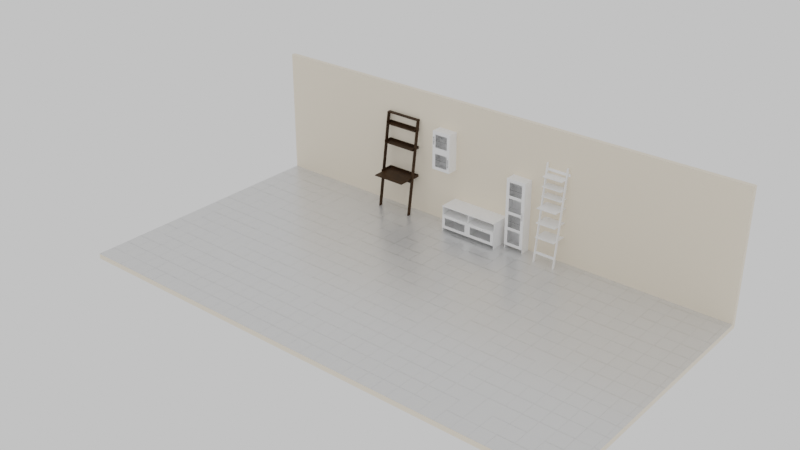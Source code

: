 # Source: living_room_furniture.blend  (saved by Blender 2.93.20; exported with 4.5.12 LTS)
import bpy
from mathutils import Matrix  # noqa: F401  (used for matrix-valued properties, if any)

bpy.ops.wm.read_factory_settings(use_empty=True)
scene = bpy.context.scene
scene.name = 'Scene'

# ---- collections
col_collection = bpy.data.collections.new('Collection'); scene.collection.children.link(col_collection)

# ---- materials (node trees are filled in below, after node groups)
mat_muebles = bpy.data.materials.new('muebles')
mat_muebles.alpha_threshold = 0.0
mat_muebles.roughness = 0.5
mat_muebles.line_color = (0.0, 0.0, 0.0, 1.0)
mat_wood = bpy.data.materials.new('wood')
mat_vidrio = bpy.data.materials.new('vidrio')
mat_pared = bpy.data.materials.new('pared')
mat_pared.alpha_threshold = 0.0
mat_pared.line_color = (0.0, 0.0, 0.0, 1.0)
mat_suelo = bpy.data.materials.new('suelo')

# ---- material node trees
mat_muebles.use_nodes = True; mat_muebles.node_tree.nodes.clear()
_N = mat_muebles.node_tree.nodes; _L = mat_muebles.node_tree.links
n0 = _N.new('ShaderNodeOutputMaterial'); n0.name = 'Material Output'; n0.location = (300, 300)
n1 = _N.new('ShaderNodeBsdfDiffuse'); n1.name = 'Diffuse BSDF'; n1.location = (10, 300)
n1.inputs[0].default_value = (1.0, 1.0, 1.0, 1.0)
_L.new(n1.outputs[0], n0.inputs[0])
n0.is_active_output = True
mat_wood.use_nodes = True; mat_wood.node_tree.nodes.clear()
_N = mat_wood.node_tree.nodes; _L = mat_wood.node_tree.links
n0 = _N.new('ShaderNodeOutputMaterial'); n0.name = 'Material Output'; n0.location = (300, 300)
n1 = _N.new('ShaderNodeBsdfPrincipled'); n1.name = 'Principled BSDF'; n1.location = (10, 300)
n1.distribution = 'GGX'
n1.subsurface_method = 'BURLEY'
n1.inputs[3].default_value = 1.45
n1.inputs[13].default_value = 0.2
n1.inputs[27].default_value = (0.0, 0.0, 0.0, 1.0)
n1.inputs[28].default_value = 1.0
n2 = _N.new('ShaderNodeValToRGB'); n2.name = 'ColorRamp'; n2.location = (-328, 296)
while len(n2.color_ramp.elements) > 1: n2.color_ramp.elements.remove(n2.color_ramp.elements[-1])
n2.color_ramp.elements[0].position = 0.2909; n2.color_ramp.elements[0].color = (0.02604, 0.01322, 0.004742, 1.0)
_e = n2.color_ramp.elements.new(1.0); _e.color = (0.06427, 0.02929, 0.008937, 1.0)
n3 = _N.new('ShaderNodeBump'); n3.name = 'Bump'; n3.location = (-238, -115)
n3.inputs[0].default_value = 0.01
n3.inputs[1].default_value = 0.1
n3.inputs[2].default_value = 1.0
n4 = _N.new('ShaderNodeMapping'); n4.name = 'Mapping'; n4.location = (-825, 132)
n4.inputs[3].default_value = (30.0, 5.0, 1.0)
n5 = _N.new('ShaderNodeTexCoord'); n5.name = 'Texture Coordinate'; n5.location = (-1019, 132)
n6 = _N.new('ShaderNodeTexNoise'); n6.name = 'Noise Texture'; n6.location = (-630, 131)
n6.inputs[2].default_value = 1.0
n6.inputs[8].default_value = 1.3
_L.new(n1.outputs[0], n0.inputs[0])
_L.new(n4.outputs[0], n6.inputs[0])
_L.new(n6.outputs[0], n2.inputs[0])
_L.new(n2.outputs[0], n1.inputs[0])
_L.new(n6.outputs[0], n3.inputs[3])
_L.new(n3.outputs[0], n1.inputs[5])
_L.new(n5.outputs[2], n4.inputs[0])
n0.is_active_output = True
mat_vidrio.use_nodes = True; mat_vidrio.node_tree.nodes.clear()
_N = mat_vidrio.node_tree.nodes; _L = mat_vidrio.node_tree.links
n0 = _N.new('ShaderNodeOutputMaterial'); n0.name = 'Material Output'; n0.location = (379, 300)
n1 = _N.new('ShaderNodeBsdfGlass'); n1.name = 'Glass BSDF'; n1.location = (78, 276)
n1.distribution = 'BECKMANN'
n1.inputs[1].default_value = 0.2
n1.inputs[2].default_value = 1.45
_L.new(n1.outputs[0], n0.inputs[0])
n0.is_active_output = True
mat_pared.use_nodes = True; mat_pared.node_tree.nodes.clear()
_N = mat_pared.node_tree.nodes; _L = mat_pared.node_tree.links
n0 = _N.new('ShaderNodeOutputMaterial'); n0.name = 'Material Output'; n0.location = (300, 300)
n1 = _N.new('ShaderNodeBsdfPrincipled'); n1.name = 'Principled BSDF'; n1.location = (10, 300)
n1.distribution = 'GGX'
n1.subsurface_method = 'BURLEY'
n1.inputs[0].default_value = (0.95, 0.85, 0.7, 1.0)
n1.inputs[2].default_value = 0.4
n1.inputs[3].default_value = 1.45
n1.inputs[27].default_value = (0.0, 0.0, 0.0, 1.0)
n1.inputs[28].default_value = 1.0
_L.new(n1.outputs[0], n0.inputs[0])
n0.is_active_output = True
mat_suelo.use_nodes = True; mat_suelo.node_tree.nodes.clear()
_N = mat_suelo.node_tree.nodes; _L = mat_suelo.node_tree.links
n0 = _N.new('ShaderNodeBsdfAnisotropic'); n0.name = 'Glossy BSDF'; n0.location = (-79, 318)
n0.distribution = 'GGX'
n0.inputs[1].default_value = 0.3
n1 = _N.new('ShaderNodeBsdfDiffuse'); n1.name = 'Diffuse BSDF'; n1.location = (-81, 108)
n2 = _N.new('ShaderNodeOutputMaterial'); n2.name = 'Material Output'; n2.location = (377, 282)
n3 = _N.new('ShaderNodeMixShader'); n3.name = 'Mix Shader'; n3.location = (157, 262)
n4 = _N.new('ShaderNodeBump'); n4.name = 'Bump'; n4.location = (-375, 171)
n4.inputs[0].default_value = 0.5
n4.inputs[1].default_value = 1.0
n4.inputs[2].default_value = 1.0
n5 = _N.new('ShaderNodeTexBrick'); n5.name = 'Brick Texture'; n5.location = (-725, 180)
n5.width = 260
n5.offset = 1.0
n5.inputs[4].default_value = 10.0
n5.inputs[5].default_value = 0.0
n5.inputs[8].default_value = 0.3
n5.inputs[9].default_value = 0.6
_L.new(n0.outputs[0], n3.inputs[1])
_L.new(n3.outputs[0], n2.inputs[0])
_L.new(n1.outputs[0], n3.inputs[2])
_L.new(n4.outputs[0], n1.inputs[2])
_L.new(n5.outputs[0], n4.inputs[3])
n2.is_active_output = True

# ---- world
world_world = bpy.data.worlds.new('World'); scene.world = world_world
world_world.use_nodes = True; world_world.node_tree.nodes.clear()
_N = world_world.node_tree.nodes; _L = world_world.node_tree.links
n0 = _N.new('ShaderNodeOutputWorld'); n0.name = 'World Output'; n0.location = (300, 300)
n1 = _N.new('ShaderNodeBackground'); n1.name = 'Background'; n1.location = (10, 300)
n1.inputs[0].default_value = (0.7357, 0.7357, 0.7357, 1.0)
_L.new(n1.outputs[0], n0.inputs[0])
n0.is_active_output = True
world_world.color = (0.05088, 0.05088, 0.05088)
world_world.use_sun_shadow = False
world_world.sun_shadow_jitter_overblur = 0.0
world_world.light_settings.ao_factor = 0.2

# ---- meshes
me_cube_001 = bpy.data.meshes.new('Cube.001')
me_cube_001.from_pydata([(0.2, 0.165, 0.515), (0.2, 0.165, 0.5), (0.2, -0.165, 0.515), (0.2, -0.165, 0.5), (-0.2, 0.165, 0.515), (-0.2, 0.165, 0.5), (-0.2, -0.165, 0.515), (-0.2, -0.165, 0.5), (0.2, 0.165, 0.805), (0.2, -0.165, 0.805), (0.2, -0.165, 0.79), (-0.2, 0.165, 0.805), (-0.2, 0.165, 0.79), (-0.2, -0.165, 0.805), (-0.2, -0.165, 0.79), (0.2, 0.165, 1.095), (0.2, -0.165, 1.095), (0.2, -0.165, 1.08), (-0.2, 0.165, 1.095), (-0.2, 0.165, 1.08), (-0.2, -0.165, 1.095), (-0.2, -0.165, 1.08), (0.2, 0.165, 1.285), (0.2, -0.035, 1.285), (0.2, -0.035, 1.27), (-0.2, 0.165, 1.285), (-0.2, 0.165, 1.27), (-0.2, -0.035, 1.285), (-0.2, -0.035, 1.27), (0.2, 0.165, 1.475), (0.2, -0.035, 1.475), (0.2, -0.035, 1.46), (-0.2, 0.165, 1.475), (-0.2, 0.165, 1.46), (-0.2, -0.035, 1.475), (-0.2, -0.035, 1.46), (0.2, 0.165, 1.665), (0.2, -0.035, 1.665), (0.2, -0.035, 1.65), (-0.2, 0.165, 1.665), (-0.2, 0.165, 1.65), (-0.2, -0.035, 1.665), (-0.2, -0.035, 1.65), (-0.198, -0.115, 0.0), (-0.218, -0.115, 0.0), (-0.198, -0.165, 0.0), (-0.218, -0.165, 0.0), (-0.198, 0.155, 1.875), (-0.218, 0.155, 1.875), (-0.198, 0.105, 1.875), (-0.218, 0.105, 1.875), (0.218, -0.115, 0.0), (0.198, -0.115, 0.0), (0.218, -0.165, 0.0), (0.198, -0.165, 0.0), (0.218, 0.155, 1.875), (0.198, 0.155, 1.875), (0.218, 0.105, 1.875), (0.198, 0.105, 1.875), (0.198, -0.1215, 0.16), (0.198, -0.1015, 0.16), (0.198, -0.1215, 0.21), (0.198, -0.1015, 0.21), (-0.198, -0.1215, 0.16), (-0.198, -0.1015, 0.16), (-0.198, -0.1215, 0.21), (-0.198, -0.1015, 0.21), (0.25, 0.145, 1.715), (0.25, 0.165, 1.715), (0.25, 0.145, 1.765), (0.25, 0.165, 1.765), (-0.25, 0.145, 1.715), (-0.25, 0.165, 1.715), (-0.25, 0.145, 1.765), (-0.25, 0.165, 1.765), (0.2, 0.165, 0.79), (0.2, 0.165, 1.08), (0.2, 0.165, 1.27), (0.2, 0.165, 1.46), (0.2, 0.165, 1.65)], [], [(0, 4, 6, 2), (3, 2, 6, 7), (7, 6, 4, 5), (5, 1, 3, 7), (1, 0, 2, 3), (5, 4, 0, 1), (8, 11, 13, 9), (10, 9, 13, 14), (14, 13, 11, 12), (15, 18, 20, 16), (17, 16, 20, 21), (21, 20, 18, 19), (22, 25, 27, 23), (24, 23, 27, 28), (28, 27, 25, 26), (29, 32, 34, 30), (31, 30, 34, 35), (35, 34, 32, 33), (36, 39, 41, 37), (38, 37, 41, 42), (42, 41, 39, 40), (43, 45, 46, 44), (47, 48, 50, 49), (46, 45, 49, 50), (44, 46, 50, 48), (43, 44, 48, 47), (45, 43, 47, 49), (51, 53, 54, 52), (55, 56, 58, 57), (54, 53, 57, 58), (52, 54, 58, 56), (51, 52, 56, 55), (53, 51, 55, 57), (59, 60, 62, 61), (63, 65, 66, 64), (60, 64, 66, 62), (59, 63, 64, 60), (61, 65, 63, 59), (62, 66, 65, 61), (67, 68, 70, 69), (71, 73, 74, 72), (68, 72, 74, 70), (67, 71, 72, 68), (69, 73, 71, 67), (70, 74, 73, 69), (10, 75, 8, 9), (12, 11, 8, 75), (12, 75, 10, 14), (76, 19, 18, 15), (17, 76, 15, 16), (19, 76, 17, 21), (77, 26, 25, 22), (24, 77, 22, 23), (26, 77, 24, 28), (31, 78, 29, 30), (33, 32, 29, 78), (33, 78, 31, 35), (38, 79, 36, 37), (40, 39, 36, 79), (40, 79, 38, 42)])
_uv = me_cube_001.uv_layers.new(name='UVMap')
_uv.uv.foreach_set('vector', [0.625, 0.5, 0.875, 0.5, 0.875, 0.75, 0.625, 0.75, 0.375, 0.75, 0.625, 0.75, 0.625, 1.0, 0.375, 1.0, 0.375, 0.0, 0.625, 0.0, 0.625, 0.25, 0.375, 0.25, 0.125, 0.5, 0.375, 0.5, 0.375, 0.75, 0.125, 0.75, 0.375, 0.5, 0.625, 0.5, 0.625, 0.75, 0.375, 0.75, 0.375, 0.25, 0.625, 0.25, 0.625, 0.5, 0.375, 0.5, 0.625, 0.5, 0.875, 0.5, 0.875, 0.75, 0.625, 0.75, 0.375, 0.75, 0.625, 0.75, 0.625, 1.0, 0.375, 1.0, 0.375, 0.0, 0.625, 0.0, 0.625, 0.25, 0.375, 0.25, 0.625, 0.5, 0.875, 0.5, 0.875, 0.75, 0.625, 0.75, 0.375, 0.75, 0.625, 0.75, 0.625, 1.0, 0.375, 1.0, 0.375, 0.0, 0.625, 0.0, 0.625, 0.25, 0.375, 0.25, 0.625, 0.5, 0.875, 0.5, 0.875, 0.75, 0.625, 0.75, 0.375, 0.75, 0.625, 0.75, 0.625, 1.0, 0.375, 1.0, 0.375, 0.0, 0.625, 0.0, 0.625, 0.25, 0.375, 0.25, 0.625, 0.5, 0.875, 0.5, 0.875, 0.75, 0.625, 0.75, 0.375, 0.75, 0.625, 0.75, 0.625, 1.0, 0.375, 1.0, 0.375, 0.0, 0.625, 0.0, 0.625, 0.25, 0.375, 0.25, 0.625, 0.5, 0.875, 0.5, 0.875, 0.75, 0.625, 0.75, 0.375, 0.75, 0.625, 0.75, 0.625, 1.0, 0.375, 1.0, 0.375, 0.0, 0.625, 0.0, 0.625, 0.25, 0.375, 0.25, 0.0, 0.0, 0.0, 0.0, 0.0, 0.0, 0.0, 0.0, 0.0, 0.0, 0.0, 0.0, 0.0, 0.0, 0.0, 0.0, 0.0, 0.0, 0.0, 0.0, 0.0, 0.0, 0.0, 0.0, 0.0, 0.0, 0.0, 0.0, 0.0, 0.0, 0.0, 0.0, 0.0, 0.0, 0.0, 0.0, 0.0, 0.0, 0.0, 0.0, 0.0, 0.0, 0.0, 0.0, 0.0, 0.0, 0.0, 0.0, 0.0, 0.0, 0.0, 0.0, 0.0, 0.0, 0.0, 0.0, 0.0, 0.0, 0.0, 0.0, 0.0, 0.0, 0.0, 0.0, 0.0, 0.0, 0.0, 0.0, 0.0, 0.0, 0.0, 0.0, 0.0, 0.0, 0.0, 0.0, 0.0, 0.0, 0.0, 0.0, 0.0, 0.0, 0.0, 0.0, 0.0, 0.0, 0.0, 0.0, 0.0, 0.0, 0.0, 0.0, 0.0, 0.0, 0.0, 0.0, 0.0, 0.0, 0.0, 0.0, 0.0, 0.0, 0.0, 0.0, 0.0, 0.0, 0.0, 0.0, 0.0, 0.0, 0.0, 0.0, 0.0, 0.0, 0.0, 0.0, 0.0, 0.0, 0.0, 0.0, 0.0, 0.0, 0.0, 0.0, 0.0, 0.0, 0.0, 0.0, 0.0, 0.0, 0.0, 0.0, 0.0, 0.0, 0.0, 0.0, 0.0, 0.0, 0.0, 0.0, 0.0, 0.0, 0.0, 0.0, 0.0, 0.0, 0.0, 0.0, 0.0, 0.0, 0.0, 0.0, 0.0, 0.0, 0.0, 0.0, 0.0, 0.0, 0.0, 0.0, 0.0, 0.0, 0.0, 0.0, 0.0, 0.0, 0.0, 0.0, 0.0, 0.0, 0.0, 0.0, 0.0, 0.0, 0.0, 0.0, 0.0, 0.0, 0.0, 0.0, 0.0, 0.0, 0.0, 0.0, 0.0, 0.0, 0.0, 0.0, 0.0, 0.0, 0.0, 0.0, 0.375, 0.75, 0.0, 0.0, 0.625, 0.5, 0.625, 0.75, 0.375, 0.25, 0.875, 0.5, 0.625, 0.5, 0.0, 0.0, 0.375, 0.25, 0.0, 0.0, 0.375, 0.75, 0.375, 1.0, 0.0, 0.0, 0.375, 0.25, 0.875, 0.5, 0.625, 0.5, 0.375, 0.75, 0.0, 0.0, 0.625, 0.5, 0.625, 0.75, 0.375, 0.25, 0.0, 0.0, 0.375, 0.75, 0.375, 1.0, 0.0, 0.0, 0.375, 0.25, 0.875, 0.5, 0.625, 0.5, 0.375, 0.75, 0.0, 0.0, 0.625, 0.5, 0.625, 0.75, 0.375, 0.25, 0.0, 0.0, 0.375, 0.75, 0.375, 1.0, 0.375, 0.75, 0.0, 0.0, 0.625, 0.5, 0.625, 0.75, 0.375, 0.25, 0.875, 0.5, 0.625, 0.5, 0.0, 0.0, 0.375, 0.25, 0.0, 0.0, 0.375, 0.75, 0.375, 1.0, 0.375, 0.75, 0.0, 0.0, 0.625, 0.5, 0.625, 0.75, 0.375, 0.25, 0.875, 0.5, 0.625, 0.5, 0.0, 0.0, 0.375, 0.25, 0.0, 0.0, 0.375, 0.75, 0.375, 1.0])
me_cube_001.materials.append(mat_muebles)
me_cube_001.use_remesh_preserve_volume = False
me_cube_001.use_remesh_preserve_attributes = False
me_cube_001.use_mirror_vertex_groups = False
me_cube_001.update()
me_cube_006 = bpy.data.meshes.new('Cube.006')
me_cube_006.from_pydata([(-0.34, -0.245, 0.72), (-0.34, -0.245, 0.735), (-0.34, 0.245, 0.72), (-0.34, 0.245, 0.735), (0.34, -0.245, 0.72), (0.34, -0.245, 0.735), (0.34, 0.245, 0.72), (0.34, 0.245, 0.735), (-0.34, 0.075, 1.315), (-0.34, 0.075, 1.33), (-0.34, 0.245, 1.315), (-0.34, 0.245, 1.33), (0.34, 0.075, 1.315), (0.34, 0.075, 1.33), (0.34, 0.245, 1.315), (0.34, 0.245, 1.33), (-0.34, 0.135, 1.69), (-0.34, 0.135, 1.705), (-0.34, 0.245, 1.69), (-0.34, 0.245, 1.705), (0.34, 0.135, 1.69), (0.34, 0.135, 1.705), (0.34, 0.245, 1.69), (0.34, 0.245, 1.705), (-0.35, 0.19, 1.905), (-0.35, 0.19, 1.93), (-0.35, 0.26, 1.905), (-0.35, 0.26, 1.93), (0.35, 0.19, 1.905), (0.35, 0.19, 1.93), (0.35, 0.26, 1.905), (0.35, 0.26, 1.93), (-0.34, 0.245, 0.72), (-0.34, 0.245, 0.775), (-0.34, 0.26, 0.72), (-0.34, 0.26, 0.775), (0.34, 0.245, 0.72), (0.34, 0.245, 0.775), (0.34, 0.26, 0.72), (0.34, 0.26, 0.775), (-0.34, -0.025, 0.72), (-0.34, -0.025, 0.775), (-0.355, -0.025, 0.72), (-0.355, -0.025, 0.775), (-0.34, 0.26, 0.72), (-0.34, 0.26, 0.775), (-0.355, 0.26, 0.72), (-0.355, 0.26, 0.775), (0.355, -0.025, 0.72), (0.355, -0.025, 0.775), (0.34, -0.025, 0.72), (0.34, -0.025, 0.775), (0.355, 0.26, 0.72), (0.355, 0.26, 0.775), (0.34, 0.26, 0.72), (0.34, 0.26, 0.775), (-0.34, 0.245, 1.315), (-0.34, 0.245, 1.37), (-0.34, 0.26, 1.315), (-0.34, 0.26, 1.37), (0.34, 0.245, 1.315), (0.34, 0.245, 1.37), (0.34, 0.26, 1.315), (0.34, 0.26, 1.37), (-0.34, 0.075, 1.315), (-0.34, 0.075, 1.37), (-0.355, 0.075, 1.315), (-0.355, 0.075, 1.37), (-0.34, 0.26, 1.315), (-0.34, 0.26, 1.37), (-0.355, 0.26, 1.315), (-0.355, 0.26, 1.37), (0.355, 0.075, 1.315), (0.355, 0.075, 1.37), (0.34, 0.075, 1.315), (0.34, 0.075, 1.37), (0.355, 0.26, 1.315), (0.355, 0.26, 1.37), (0.34, 0.26, 1.315), (0.34, 0.26, 1.37), (-0.34, 0.245, 1.69), (-0.34, 0.245, 1.745), (-0.34, 0.26, 1.69), (-0.34, 0.26, 1.745), (0.34, 0.245, 1.69), (0.34, 0.245, 1.745), (0.34, 0.26, 1.69), (0.34, 0.26, 1.745), (-0.34, 0.135, 1.69), (-0.34, 0.135, 1.745), (-0.355, 0.135, 1.69), (-0.355, 0.135, 1.745), (-0.34, 0.26, 1.69), (-0.34, 0.26, 1.745), (-0.355, 0.26, 1.69), (-0.355, 0.26, 1.745), (0.355, 0.135, 1.69), (0.355, 0.135, 1.745), (0.34, 0.135, 1.69), (0.34, 0.135, 1.745), (0.355, 0.26, 1.69), (0.355, 0.26, 1.745), (0.34, 0.26, 1.69), (0.34, 0.26, 1.745), (-0.35, -0.085, 0.0), (-0.35, 0.19, 1.93), (-0.375, -0.085, 0.0), (-0.375, 0.19, 1.93), (-0.35, -0.015, 0.0), (-0.35, 0.26, 1.93), (-0.375, -0.015, 0.0), (-0.375, 0.26, 1.93), (0.35, 0.26, 1.93), (0.35, -0.015, 0.0), (0.375, 0.26, 1.93), (0.375, -0.015, 0.0), (0.35, 0.19, 1.93), (0.35, -0.085, 0.0), (0.375, 0.19, 1.93), (0.375, -0.085, 0.0), (-0.34, 0.04504, 0.65), (-0.34, 0.04504, 0.72), (-0.34, 0.06004, 0.65), (-0.34, 0.06004, 0.72), (0.34, 0.04504, 0.65), (0.34, 0.04504, 0.72), (0.34, 0.06004, 0.65), (0.34, 0.06004, 0.72)], [], [(0, 1, 3, 2), (2, 3, 7, 6), (6, 7, 5, 4), (4, 5, 1, 0), (2, 6, 4, 0), (7, 3, 1, 5), (8, 9, 11, 10), (10, 11, 15, 14), (14, 15, 13, 12), (12, 13, 9, 8), (10, 14, 12, 8), (15, 11, 9, 13), (16, 17, 19, 18), (18, 19, 23, 22), (22, 23, 21, 20), (20, 21, 17, 16), (18, 22, 20, 16), (23, 19, 17, 21), (24, 25, 27, 26), (26, 27, 31, 30), (30, 31, 29, 28), (28, 29, 25, 24), (26, 30, 28, 24), (31, 27, 25, 29), (32, 33, 35, 34), (34, 35, 39, 38), (38, 39, 37, 36), (36, 37, 33, 32), (34, 38, 36, 32), (39, 35, 33, 37), (40, 41, 43, 42), (42, 43, 47, 46), (46, 47, 45, 44), (44, 45, 41, 40), (42, 46, 44, 40), (47, 43, 41, 45), (48, 49, 51, 50), (50, 51, 55, 54), (52, 53, 49, 48), (50, 54, 52, 48), (55, 51, 49, 53), (58, 59, 63, 62), (60, 61, 57, 56), (58, 62, 60, 56), (63, 59, 57, 61), (66, 67, 71, 70), (68, 69, 65, 64), (66, 70, 68, 64), (71, 67, 65, 69), (72, 73, 75, 74), (74, 75, 79, 78), (76, 77, 73, 72), (74, 78, 76, 72), (79, 75, 73, 77), (82, 83, 87, 86), (84, 85, 81, 80), (82, 86, 84, 80), (87, 83, 81, 85), (90, 91, 95, 94), (92, 93, 89, 88), (90, 94, 92, 88), (95, 91, 89, 93), (96, 97, 99, 98), (98, 99, 103, 102), (100, 101, 97, 96), (98, 102, 100, 96), (103, 99, 97, 101), (66, 64, 65, 67), (90, 88, 89, 91), (106, 107, 111, 110), (108, 109, 105, 104), (106, 110, 108, 104), (111, 107, 105, 109), (106, 104, 105, 107), (117, 116, 112, 113), (115, 114, 118, 119), (117, 113, 115, 119), (112, 116, 118, 114), (117, 119, 118, 116), (122, 123, 127, 126), (124, 125, 121, 120), (122, 126, 124, 120), (127, 123, 121, 125)])
_uv = me_cube_006.uv_layers.new(name='UVMap')
_uv.uv.foreach_set('vector', [0.81, 0.0, 0.8177, 0.0, 0.8177, 0.2501, 0.81, 0.2501, 0.2373, 0.6941, 0.2297, 0.6941, 0.2297, 0.3471, 0.2373, 0.3471, 0.8126, 0.3573, 0.8203, 0.3573, 0.8203, 0.6073, 0.8126, 0.6073, 0.8049, 0.7043, 0.7973, 0.7043, 0.7973, 0.3573, 0.8049, 0.3573, 0.2501, 0.0, 0.2501, 0.3471, 0.0, 0.3471, 0.0, 0.0, 0.5002, 0.0, 0.5002, 0.3471, 0.2501, 0.3471, 0.2501, 0.0, 0.2577, 0.7809, 0.2501, 0.7809, 0.2501, 0.6941, 0.2577, 0.6941, 0.7743, 0.7043, 0.7667, 0.7043, 0.7667, 0.3573, 0.7743, 0.3573, 0.2654, 0.7809, 0.2577, 0.7809, 0.2577, 0.6941, 0.2654, 0.6941, 0.81, 0.3471, 0.8024, 0.3471, 0.8024, 0.0, 0.81, 0.0, 0.08676, 0.3471, 0.08676, 0.6941, 0.0, 0.6941, 7.451e-09, 0.3471, 0.1735, 0.3471, 0.1735, 0.6941, 0.08676, 0.6941, 0.08676, 0.3471, 0.3649, 0.7502, 0.3573, 0.7502, 0.3573, 0.6941, 0.3649, 0.6941, 0.7794, 0.3471, 0.7718, 0.3471, 0.7718, 0.0, 0.7794, 0.0, 0.3981, 0.7502, 0.3904, 0.7502, 0.3904, 0.6941, 0.3981, 0.6941, 0.8126, 0.7043, 0.8049, 0.7043, 0.8049, 0.3573, 0.8126, 0.3573, 0.2297, 0.3471, 0.2297, 0.6941, 0.1735, 0.6941, 0.1735, 0.3471, 0.3062, 0.3471, 0.3062, 0.6941, 0.2501, 0.6941, 0.2501, 0.3471, 0.3777, 0.7298, 0.3649, 0.7298, 0.3649, 0.6941, 0.3777, 0.6941, 0.2501, 0.7043, 0.2373, 0.7043, 0.2373, 0.3471, 0.2501, 0.3471, 0.3547, 0.7298, 0.3419, 0.7298, 0.3419, 0.6941, 0.3547, 0.6941, 0.7437, 0.3573, 0.7309, 0.3573, 0.7309, 0.0, 0.7437, 0.0, 0.6774, 0.0, 0.6774, 0.3573, 0.6416, 0.3573, 0.6416, 0.0, 0.3419, 0.3471, 0.3419, 0.7043, 0.3062, 0.7043, 0.3062, 0.3471, 0.4772, 0.6941, 0.4772, 0.7222, 0.4695, 0.7222, 0.4695, 0.6941, 0.4415, 0.6941, 0.4134, 0.6941, 0.4134, 0.3471, 0.4415, 0.3471, 0.4415, 0.6941, 0.4415, 0.7222, 0.4338, 0.7222, 0.4338, 0.6941, 0.6697, 0.7043, 0.6416, 0.7043, 0.6416, 0.3573, 0.6697, 0.3573, 0.782, 0.3573, 0.782, 0.7043, 0.7743, 0.7043, 0.7743, 0.3573, 0.7871, 0.0, 0.7871, 0.3471, 0.7794, 0.3471, 0.7794, 0.0, 0.4695, 0.6941, 0.4695, 0.7222, 0.4619, 0.7222, 0.4619, 0.6941, 0.759, 0.5027, 0.7309, 0.5027, 0.7309, 0.3573, 0.759, 0.3573, 0.4491, 0.6941, 0.4491, 0.7222, 0.4415, 0.7222, 0.4415, 0.6941, 0.759, 0.6482, 0.7309, 0.6482, 0.7309, 0.5027, 0.759, 0.5027, 0.8126, 0.7528, 0.8126, 0.6073, 0.8203, 0.6073, 0.8203, 0.7528, 0.8254, 0.0, 0.8254, 0.1455, 0.8177, 0.1455, 0.8177, 0.0, 0.4338, 0.6941, 0.4338, 0.7222, 0.4262, 0.7222, 0.4262, 0.6941, 0.7718, 0.1455, 0.7437, 0.1455, 0.7437, 0.0, 0.7718, 0.0, 0.7718, 0.2909, 0.7437, 0.2909, 0.7437, 0.1455, 0.7718, 0.1455, 0.8177, 0.2909, 0.8177, 0.1455, 0.8254, 0.1455, 0.8254, 0.2909, 0.8279, 0.3573, 0.8279, 0.5027, 0.8203, 0.5027, 0.8203, 0.3573, 0.4695, 0.6941, 0.4415, 0.6941, 0.4415, 0.3471, 0.4695, 0.3471, 0.7309, 0.3471, 0.7029, 0.3471, 0.7029, 0.0, 0.7309, 0.0, 0.7896, 0.3573, 0.7896, 0.7043, 0.782, 0.7043, 0.782, 0.3573, 0.7947, 0.0, 0.7947, 0.3471, 0.7871, 0.3471, 0.7871, 0.0, 0.759, 0.7426, 0.7309, 0.7426, 0.7309, 0.6482, 0.759, 0.6482, 0.05614, 0.7885, 0.02807, 0.7885, 0.02807, 0.6941, 0.05614, 0.6941, 0.2297, 0.7885, 0.2297, 0.6941, 0.2373, 0.6941, 0.2373, 0.7885, 0.2297, 0.6941, 0.2297, 0.7885, 0.222, 0.7885, 0.222, 0.6941, 0.4568, 0.6941, 0.4568, 0.7222, 0.4491, 0.7222, 0.4491, 0.6941, 0.02807, 0.7885, 0.0, 0.7885, 0.0, 0.6941, 0.02807, 0.6941, 0.08421, 0.7885, 0.05614, 0.7885, 0.05614, 0.6941, 0.08421, 0.6941, 0.2016, 0.7885, 0.2016, 0.6941, 0.2093, 0.6941, 0.2093, 0.7885, 0.222, 0.6941, 0.222, 0.7885, 0.2144, 0.7885, 0.2144, 0.6941, 0.4976, 0.6941, 0.4695, 0.6941, 0.4695, 0.3471, 0.4976, 0.3471, 0.7309, 0.6941, 0.7029, 0.6941, 0.7029, 0.3471, 0.7309, 0.3471, 0.7973, 0.3573, 0.7973, 0.7043, 0.7896, 0.7043, 0.7896, 0.3573, 0.8024, 0.0, 0.8024, 0.3471, 0.7947, 0.3471, 0.7947, 0.0, 0.1148, 0.7579, 0.08676, 0.7579, 0.08676, 0.6941, 0.1148, 0.6941, 0.171, 0.7579, 0.1429, 0.7579, 0.1429, 0.6941, 0.171, 0.6941, 0.7437, 0.3547, 0.7437, 0.2909, 0.7514, 0.2909, 0.7514, 0.3547, 0.273, 0.6941, 0.273, 0.7579, 0.2654, 0.7579, 0.2654, 0.6941, 0.4976, 0.6941, 0.4976, 0.7222, 0.4899, 0.7222, 0.4899, 0.6941, 0.1429, 0.7579, 0.1148, 0.7579, 0.1148, 0.6941, 0.1429, 0.6941, 0.2016, 0.7579, 0.1735, 0.7579, 0.1735, 0.6941, 0.2016, 0.6941, 0.273, 0.7579, 0.273, 0.6941, 0.2807, 0.6941, 0.2807, 0.7579, 0.2884, 0.6941, 0.2884, 0.7579, 0.2807, 0.7579, 0.2807, 0.6941, 0.4772, 0.6941, 0.4848, 0.6941, 0.4848, 0.7222, 0.4772, 0.7222, 0.7029, 0.6941, 0.7105, 0.6941, 0.7105, 0.7222, 0.7029, 0.7222, 0.6063, 0.0, 0.6063, 0.995, 0.5709, 1.0, 0.5709, 0.00504, 0.6416, 0.00504, 0.6416, 1.0, 0.6063, 0.995, 0.6063, 0.0, 0.2884, 0.7298, 0.2884, 0.6941, 0.3011, 0.6941, 0.3011, 0.7298, 0.4262, 0.6941, 0.4262, 0.7298, 0.4134, 0.7298, 0.4134, 0.6941, 0.6774, 0.0, 0.6901, 1.164e-09, 0.6901, 0.9873, 0.6774, 0.9873, 0.5355, 0.0, 0.5355, 0.995, 0.5002, 1.0, 0.5002, 0.00504, 0.5709, 0.00504, 0.5709, 1.0, 0.5355, 0.995, 0.5355, 0.0, 0.3777, 0.7298, 0.3777, 0.6941, 0.3904, 0.6941, 0.3904, 0.7298, 0.4134, 0.6941, 0.4134, 0.7298, 0.4006, 0.7298, 0.4006, 0.6941, 0.6901, 0.0, 0.7029, 1.164e-09, 0.7029, 0.9873, 0.6901, 0.9873, 0.3777, 0.6941, 0.3419, 0.6941, 0.3419, 0.3471, 0.3777, 0.3471, 0.4134, 0.6941, 0.3777, 0.6941, 0.3777, 0.3471, 0.4134, 0.3471, 0.6774, 0.3573, 0.6774, 0.7043, 0.6697, 0.7043, 0.6697, 0.3573, 0.7667, 0.3573, 0.7667, 0.7043, 0.759, 0.7043, 0.759, 0.3573])
me_cube_006.materials.append(mat_wood)
me_cube_006.use_remesh_fix_poles = True
me_cube_006.use_remesh_preserve_attributes = False
me_cube_006.use_mirror_vertex_groups = False
me_cube_006.update()
me_cube_007 = bpy.data.meshes.new('Cube.007')
me_cube_007.from_pydata([(-0.833, -1.802, 0.515), (-0.833, -1.802, 0.53), (-0.833, -1.392, 0.515), (-0.833, -1.392, 0.53), (0.367, -1.802, 0.515), (0.367, -1.802, 0.53), (0.367, -1.392, 0.515), (0.367, -1.392, 0.53), (-0.818, -1.782, 0.335), (-0.818, -1.782, 0.35), (-0.818, -1.412, 0.335), (-0.818, -1.412, 0.35), (0.352, -1.782, 0.335), (0.352, -1.782, 0.35), (0.352, -1.412, 0.335), (0.352, -1.412, 0.35), (-0.833, -1.782, 1.013e-05), (-0.833, -1.782, 0.515), (-0.833, -1.392, 1.013e-05), (-0.833, -1.392, 0.515), (-0.818, -1.782, 1.013e-05), (-0.818, -1.782, 0.515), (-0.818, -1.392, 1.013e-05), (-0.818, -1.392, 0.515), (0.352, -1.782, 1.013e-05), (0.352, -1.782, 0.515), (0.352, -1.392, 1.013e-05), (0.352, -1.392, 0.515), (0.367, -1.782, 1.013e-05), (0.367, -1.782, 0.515), (0.367, -1.392, 1.013e-05), (0.367, -1.392, 0.515), (-0.2405, -1.782, 0.35), (-0.2405, -1.782, 0.515), (-0.2405, -1.412, 0.35), (-0.2405, -1.412, 0.515), (-0.2255, -1.782, 0.35), (-0.2255, -1.782, 0.515), (-0.2255, -1.412, 0.35), (-0.2255, -1.412, 0.515), (-0.234, -1.802, 0.29), (-0.234, -1.802, 0.35), (-0.823, -1.802, 0.29), (-0.823, -1.802, 0.35), (-0.234, -1.787, 0.29), (-0.234, -1.787, 0.35), (-0.823, -1.787, 0.29), (-0.823, -1.787, 0.35), (-0.234, -1.802, 0.07001), (-0.234, -1.802, 0.13), (-0.823, -1.802, 0.07001), (-0.823, -1.802, 0.13), (-0.234, -1.787, 0.07001), (-0.234, -1.787, 0.13), (-0.823, -1.787, 0.07001), (-0.823, -1.787, 0.13), (-0.763, -1.802, 0.29), (-0.823, -1.802, 0.29), (-0.763, -1.802, 0.13), (-0.823, -1.802, 0.13), (-0.763, -1.787, 0.29), (-0.823, -1.787, 0.29), (-0.763, -1.787, 0.13), (-0.823, -1.787, 0.13), (-0.234, -1.802, 0.29), (-0.294, -1.802, 0.29), (-0.234, -1.802, 0.13), (-0.294, -1.802, 0.13), (-0.234, -1.787, 0.29), (-0.294, -1.787, 0.29), (-0.234, -1.787, 0.13), (-0.294, -1.787, 0.13), (-0.294, -1.797, 0.29), (-0.763, -1.797, 0.29), (-0.294, -1.797, 0.13), (-0.763, -1.797, 0.13), (-0.294, -1.792, 0.29), (-0.763, -1.792, 0.29), (-0.294, -1.792, 0.13), (-0.763, -1.792, 0.13), (-0.608, -1.802, 0.33), (-0.458, -1.802, 0.33), (-0.608, -1.802, 0.315), (-0.458, -1.802, 0.315), (-0.608, -1.817, 0.33), (-0.458, -1.817, 0.33), (-0.608, -1.817, 0.315), (-0.458, -1.817, 0.315), (-0.608, -1.831, 0.3153), (-0.458, -1.831, 0.3153), (-0.608, -1.823, 0.3079), (-0.458, -1.823, 0.3079), (0.357, -1.802, 0.29), (0.357, -1.802, 0.35), (-0.232, -1.802, 0.29), (-0.232, -1.802, 0.35), (0.357, -1.787, 0.29), (0.357, -1.787, 0.35), (-0.232, -1.787, 0.29), (-0.232, -1.787, 0.35), (0.357, -1.802, 0.07001), (0.357, -1.802, 0.13), (-0.232, -1.802, 0.07001), (-0.232, -1.802, 0.13), (0.357, -1.787, 0.07001), (0.357, -1.787, 0.13), (-0.232, -1.787, 0.07001), (-0.232, -1.787, 0.13), (-0.172, -1.802, 0.29), (-0.232, -1.802, 0.29), (-0.172, -1.802, 0.13), (-0.232, -1.802, 0.13), (-0.172, -1.787, 0.29), (-0.232, -1.787, 0.29), (-0.172, -1.787, 0.13), (-0.232, -1.787, 0.13), (0.357, -1.802, 0.29), (0.297, -1.802, 0.29), (0.357, -1.802, 0.13), (0.297, -1.802, 0.13), (0.357, -1.787, 0.29), (0.297, -1.787, 0.29), (0.357, -1.787, 0.13), (0.297, -1.787, 0.13), (0.297, -1.797, 0.29), (-0.172, -1.797, 0.29), (0.297, -1.797, 0.13), (-0.172, -1.797, 0.13), (0.297, -1.792, 0.29), (-0.172, -1.792, 0.29), (0.297, -1.792, 0.13), (-0.172, -1.792, 0.13), (-0.007985, -1.802, 0.33), (0.142, -1.802, 0.33), (-0.007985, -1.802, 0.315), (0.142, -1.802, 0.315), (-0.007985, -1.817, 0.33), (0.142, -1.817, 0.33), (-0.007985, -1.817, 0.315), (0.142, -1.817, 0.315), (-0.007985, -1.831, 0.3153), (0.142, -1.831, 0.3153), (-0.007985, -1.823, 0.3079), (0.142, -1.823, 0.3079), (-0.813, -1.787, 0.09001), (-0.813, -1.787, 0.3), (-0.813, -1.462, 0.09001), (-0.813, -1.462, 0.3), (-0.798, -1.787, 0.09001), (-0.798, -1.787, 0.3), (-0.798, -1.462, 0.09001), (-0.798, -1.462, 0.3), (-0.248, -1.782, 0.07001), (-0.248, -1.782, 0.335), (-0.248, -1.412, 0.07001), (-0.248, -1.412, 0.335), (-0.218, -1.782, 0.07001), (-0.218, -1.782, 0.335), (-0.218, -1.412, 0.07001), (-0.218, -1.412, 0.335), (-0.213, -1.787, 0.09001), (-0.213, -1.787, 0.3), (-0.213, -1.462, 0.09001), (-0.213, -1.462, 0.3), (-0.198, -1.787, 0.09001), (-0.198, -1.787, 0.3), (-0.198, -1.462, 0.09001), (-0.198, -1.462, 0.3), (-0.268, -1.787, 0.09001), (-0.268, -1.787, 0.3), (-0.268, -1.462, 0.09001), (-0.268, -1.462, 0.3), (-0.253, -1.787, 0.09001), (-0.253, -1.787, 0.3), (-0.253, -1.462, 0.09001), (-0.253, -1.462, 0.3), (0.332, -1.787, 0.09001), (0.332, -1.787, 0.3), (0.332, -1.462, 0.09001), (0.332, -1.462, 0.3), (0.347, -1.787, 0.09001), (0.347, -1.787, 0.3), (0.347, -1.462, 0.09001), (0.347, -1.462, 0.3), (0.332, -1.477, 0.09001), (0.332, -1.477, 0.3), (-0.198, -1.477, 0.09001), (-0.198, -1.477, 0.3), (0.332, -1.462, 0.09001), (0.332, -1.462, 0.3), (-0.198, -1.462, 0.09001), (-0.198, -1.462, 0.3), (-0.268, -1.477, 0.09001), (-0.268, -1.477, 0.3), (-0.798, -1.477, 0.09001), (-0.798, -1.477, 0.3), (-0.268, -1.462, 0.09001), (-0.268, -1.462, 0.3), (-0.798, -1.462, 0.09001), (-0.798, -1.462, 0.3), (-0.198, -1.477, 0.09001), (0.332, -1.477, 0.09001), (-0.198, -1.787, 0.09001), (0.332, -1.787, 0.09001), (-0.198, -1.477, 0.09501), (0.332, -1.477, 0.09501), (-0.198, -1.787, 0.09501), (0.332, -1.787, 0.09501), (-0.798, -1.477, 0.09001), (-0.268, -1.477, 0.09001), (-0.798, -1.787, 0.09001), (-0.268, -1.787, 0.09001), (-0.798, -1.477, 0.09501), (-0.268, -1.477, 0.09501), (-0.798, -1.787, 0.09501), (-0.268, -1.787, 0.09501)], [], [(1, 3, 2, 0), (3, 7, 6, 2), (7, 5, 4, 6), (5, 1, 0, 4), (0, 2, 6, 4), (5, 7, 3, 1), (9, 11, 10, 8), (11, 15, 14, 10), (15, 13, 12, 14), (13, 9, 8, 12), (8, 10, 14, 12), (13, 15, 11, 9), (19, 23, 22, 18), (21, 17, 16, 20), (16, 18, 22, 20), (21, 23, 19, 17), (16, 17, 19, 18), (22, 23, 21, 20), (27, 31, 30, 26), (29, 25, 24, 28), (24, 25, 27, 26), (30, 31, 29, 28), (35, 39, 38, 34), (37, 33, 32, 36), (32, 33, 35, 34), (38, 39, 37, 36), (25, 29, 31, 27), (26, 30, 28, 24), (35, 33, 37, 39), (32, 34, 38, 36), (40, 42, 46, 44), (45, 47, 43, 41), (40, 41, 43, 42), (46, 47, 45, 44), (42, 43, 47, 46), (40, 44, 45, 41), (48, 50, 54, 52), (53, 55, 51, 49), (48, 49, 51, 50), (54, 55, 53, 52), (48, 52, 53, 49), (50, 51, 55, 54), (56, 58, 62, 60), (61, 63, 59, 57), (56, 57, 59, 58), (62, 63, 61, 60), (56, 60, 61, 57), (58, 59, 63, 62), (64, 66, 70, 68), (69, 71, 67, 65), (64, 65, 67, 66), (70, 71, 69, 68), (64, 68, 69, 65), (66, 67, 71, 70), (72, 74, 78, 76), (77, 79, 75, 73), (72, 73, 75, 74), (78, 79, 77, 76), (72, 76, 77, 73), (74, 75, 79, 78), (81, 83, 82, 80), (86, 90, 88, 84), (82, 86, 84, 80), (80, 84, 85, 81), (81, 85, 87, 83), (83, 87, 86, 82), (89, 88, 90, 91), (84, 88, 89, 85), (85, 89, 91, 87), (87, 91, 90, 86), (92, 94, 98, 96), (97, 99, 95, 93), (92, 93, 95, 94), (98, 99, 97, 96), (94, 95, 99, 98), (92, 96, 97, 93), (100, 102, 106, 104), (105, 107, 103, 101), (100, 101, 103, 102), (106, 107, 105, 104), (100, 104, 105, 101), (102, 103, 107, 106), (108, 110, 114, 112), (113, 115, 111, 109), (108, 109, 111, 110), (114, 115, 113, 112), (108, 112, 113, 109), (110, 111, 115, 114), (116, 118, 122, 120), (121, 123, 119, 117), (116, 117, 119, 118), (122, 123, 121, 120), (116, 120, 121, 117), (118, 119, 123, 122), (124, 126, 130, 128), (129, 131, 127, 125), (124, 125, 127, 126), (130, 131, 129, 128), (124, 128, 129, 125), (126, 127, 131, 130), (133, 135, 134, 132), (138, 142, 140, 136), (134, 138, 136, 132), (132, 136, 137, 133), (133, 137, 139, 135), (135, 139, 138, 134), (141, 140, 142, 143), (136, 140, 141, 137), (137, 141, 143, 139), (139, 143, 142, 138), (147, 151, 150, 146), (149, 145, 144, 148), (144, 145, 147, 146), (150, 151, 149, 148), (145, 149, 151, 147), (146, 150, 148, 144), (155, 159, 158, 154), (157, 153, 152, 156), (152, 153, 155, 154), (158, 159, 157, 156), (155, 153, 157, 159), (152, 154, 158, 156), (163, 167, 166, 162), (165, 161, 160, 164), (160, 161, 163, 162), (166, 167, 165, 164), (161, 165, 167, 163), (162, 166, 164, 160), (171, 175, 174, 170), (173, 169, 168, 172), (168, 169, 171, 170), (174, 175, 173, 172), (169, 173, 175, 171), (170, 174, 172, 168), (179, 183, 182, 178), (181, 177, 176, 180), (176, 177, 179, 178), (182, 183, 181, 180), (177, 181, 183, 179), (178, 182, 180, 176), (187, 191, 190, 186), (189, 185, 184, 188), (184, 185, 187, 186), (190, 191, 189, 188), (185, 189, 191, 187), (186, 190, 188, 184), (195, 199, 198, 194), (197, 193, 192, 196), (192, 193, 195, 194), (198, 199, 197, 196), (193, 197, 199, 195), (194, 198, 196, 192), (200, 202, 203, 201), (204, 205, 207, 206), (202, 200, 204, 206), (203, 202, 206, 207), (201, 203, 207, 205), (200, 201, 205, 204), (208, 210, 211, 209), (212, 213, 215, 214), (210, 208, 212, 214), (211, 210, 214, 215), (209, 211, 215, 213), (208, 209, 213, 212)])
me_cube_007.polygons.foreach_set('material_index', [0, 0, 0, 0, 0, 0, 0, 0, 0, 0, 0, 0, 0, 0, 0, 0, 0, 0, 0, 0, 0, 0, 0, 0, 0, 0, 0, 0, 0, 0, 0, 0, 0, 0, 0, 0, 0, 0, 0, 0, 0, 0, 0, 0, 0, 0, 0, 0, 0, 0, 0, 0, 0, 0, 1, 1, 1, 1, 1, 1, 0, 0, 0, 0, 0, 0, 0, 0, 0, 0, 0, 0, 0, 0, 0, 0, 0, 0, 0, 0, 0, 0, 0, 0, 0, 0, 0, 0, 0, 0, 0, 0, 0, 0, 1, 1, 1, 1, 1, 1, 0, 0, 0, 0, 0, 0, 0, 0, 0, 0, 0, 0, 0, 0, 0, 0, 0, 0, 0, 0, 0, 0, 0, 0, 0, 0, 0, 0, 0, 0, 0, 0, 0, 0, 0, 0, 0, 0, 0, 0, 0, 0, 0, 0, 0, 0, 0, 0, 0, 0, 0, 0, 0, 0, 0, 0, 0, 0, 0, 0, 0, 0, 0, 0])
me_cube_007.materials.append(mat_muebles)
me_cube_007.materials.append(mat_vidrio)
me_cube_007.use_remesh_preserve_volume = False
me_cube_007.use_remesh_preserve_attributes = False
me_cube_007.use_mirror_vertex_groups = False
me_cube_007.update()
me_cube_008 = bpy.data.meshes.new('Cube.008')
me_cube_008.from_pydata([(0.185, 0.1, 1.42), (0.185, 0.1, 1.405), (0.185, -0.1, 1.42), (0.185, -0.1, 1.405), (-0.185, 0.1, 1.42), (-0.185, 0.1, 1.405), (-0.185, -0.1, 1.42), (-0.185, -0.1, 1.405), (-0.2, -0.1, -8.464e-08), (-0.2, -0.1, 1.42), (-0.2, 0.1, -8.464e-08), (-0.2, 0.1, 1.42), (-0.185, -0.1, -8.464e-08), (-0.185, -0.1, 1.42), (-0.185, 0.1, -8.464e-08), (-0.185, 0.1, 1.42), (0.185, -0.1, -8.464e-08), (0.185, -0.1, 1.42), (0.185, 0.1, -8.464e-08), (0.185, 0.1, 1.42), (0.2, -0.1, -8.464e-08), (0.2, -0.1, 1.42), (0.2, 0.1, -8.464e-08), (0.2, 0.1, 1.42), (0.185, 0.085, 0.755), (0.185, 0.085, 0.74), (0.185, -0.1, 0.755), (0.185, -0.1, 0.74), (-0.185, 0.085, 0.755), (-0.185, 0.085, 0.74), (-0.185, -0.1, 0.755), (-0.185, -0.1, 0.74), (0.185, 0.085, 0.09), (0.185, 0.085, 0.075), (0.185, -0.1, 0.09), (0.185, -0.1, 0.075), (-0.185, 0.085, 0.09), (-0.185, 0.085, 0.075), (-0.185, -0.1, 0.09), (-0.185, -0.1, 0.075), (0.185, 0.085, 1.205), (0.185, 0.085, 1.2), (0.185, -0.1, 1.205), (0.185, -0.1, 1.2), (-0.185, 0.085, 1.205), (-0.185, 0.085, 1.2), (-0.185, -0.1, 1.205), (-0.185, -0.1, 1.2), (0.185, 0.085, 1.045), (0.185, 0.085, 1.04), (0.185, -0.1, 1.045), (0.185, -0.1, 1.04), (-0.185, 0.085, 1.045), (-0.185, 0.085, 1.04), (-0.185, -0.1, 1.045), (-0.185, -0.1, 1.04), (0.185, 0.085, 0.57), (0.185, 0.085, 0.565), (0.185, -0.1, 0.57), (0.185, -0.1, 0.565), (-0.185, 0.085, 0.57), (-0.185, 0.085, 0.565), (-0.185, -0.1, 0.57), (-0.185, -0.1, 0.565), (0.185, 0.085, 0.41), (0.185, 0.085, 0.405), (0.185, -0.1, 0.41), (0.185, -0.1, 0.405), (-0.185, 0.085, 0.41), (-0.185, 0.085, 0.405), (-0.185, -0.1, 0.41), (-0.185, -0.1, 0.405), (-0.2, -0.115, 0.075), (-0.2, -0.115, 1.42), (-0.2, -0.1, 0.075), (-0.2, -0.1, 1.42), (-0.135, -0.115, 0.075), (-0.135, -0.115, 1.42), (-0.135, -0.1, 0.075), (-0.135, -0.1, 1.42), (0.135, -0.115, 0.075), (0.135, -0.115, 1.42), (0.135, -0.1, 0.075), (0.135, -0.1, 1.42), (0.2, -0.115, 0.075), (0.2, -0.115, 1.42), (0.2, -0.1, 0.075), (0.2, -0.1, 1.42), (-0.135, -0.115, 1.355), (-0.135, -0.115, 1.42), (-0.135, -0.1, 1.355), (-0.135, -0.1, 1.42), (0.135, -0.115, 1.355), (0.135, -0.115, 1.42), (0.135, -0.1, 1.355), (0.135, -0.1, 1.42), (-0.135, -0.115, 1.035), (-0.135, -0.115, 1.1), (-0.135, -0.1, 1.035), (-0.135, -0.1, 1.1), (0.135, -0.115, 1.035), (0.135, -0.115, 1.1), (0.135, -0.1, 1.035), (0.135, -0.1, 1.1), (-0.135, -0.115, 0.715), (-0.135, -0.115, 0.78), (-0.135, -0.1, 0.715), (-0.135, -0.1, 0.78), (0.135, -0.115, 0.715), (0.135, -0.115, 0.78), (0.135, -0.1, 0.715), (0.135, -0.1, 0.78), (-0.135, -0.115, 0.395), (-0.135, -0.115, 0.46), (-0.135, -0.1, 0.395), (-0.135, -0.1, 0.46), (0.135, -0.115, 0.395), (0.135, -0.115, 0.46), (0.135, -0.1, 0.395), (0.135, -0.1, 0.46), (-0.135, -0.115, 0.075), (-0.135, -0.115, 0.14), (-0.135, -0.1, 0.075), (-0.135, -0.1, 0.14), (0.135, -0.115, 0.075), (0.135, -0.115, 0.14), (0.135, -0.1, 0.075), (0.135, -0.1, 0.14), (-0.135, -0.11, 0.14), (-0.135, -0.11, 0.395), (-0.135, -0.105, 0.14), (-0.135, -0.105, 0.395), (0.135, -0.11, 0.14), (0.135, -0.11, 0.395), (0.135, -0.105, 0.14), (0.135, -0.105, 0.395), (-0.135, -0.115, 0.715), (-0.135, -0.1, 0.715), (0.135, -0.115, 0.715), (0.135, -0.1, 0.715), (-0.135, -0.115, 0.46), (-0.135, -0.1, 0.46), (0.135, -0.115, 0.46), (0.135, -0.1, 0.46), (-0.135, -0.11, 0.46), (-0.135, -0.11, 0.715), (-0.135, -0.105, 0.46), (-0.135, -0.105, 0.715), (0.135, -0.11, 0.46), (0.135, -0.11, 0.715), (0.135, -0.105, 0.46), (0.135, -0.105, 0.715), (-0.135, -0.115, 1.035), (-0.135, -0.1, 1.035), (0.135, -0.115, 1.035), (0.135, -0.1, 1.035), (-0.135, -0.115, 0.78), (-0.135, -0.1, 0.78), (0.135, -0.115, 0.78), (0.135, -0.1, 0.78), (-0.135, -0.11, 0.78), (-0.135, -0.11, 1.035), (-0.135, -0.105, 0.78), (-0.135, -0.105, 1.035), (0.135, -0.11, 0.78), (0.135, -0.11, 1.035), (0.135, -0.105, 0.78), (0.135, -0.105, 1.035), (-0.135, -0.115, 1.355), (-0.135, -0.1, 1.355), (0.135, -0.115, 1.355), (0.135, -0.1, 1.355), (-0.135, -0.115, 1.1), (-0.135, -0.1, 1.1), (0.135, -0.115, 1.1), (0.135, -0.1, 1.1), (-0.135, -0.11, 1.1), (-0.135, -0.11, 1.355), (-0.135, -0.105, 1.1), (-0.135, -0.105, 1.355), (0.135, -0.11, 1.1), (0.135, -0.11, 1.355), (0.135, -0.105, 1.1), (0.135, -0.105, 1.355), (0.1741, -0.115, 0.825), (0.1591, -0.115, 0.825), (0.1591, -0.13, 0.825), (0.152, -0.136, 0.825), (0.1594, -0.1442, 0.825), (0.1741, -0.13, 0.825), (0.1741, -0.115, 0.675), (0.1591, -0.115, 0.675), (0.1591, -0.13, 0.675), (0.152, -0.136, 0.675), (0.1594, -0.1442, 0.675), (0.1741, -0.13, 0.675), (-0.185, 0.085, 0.075), (-0.185, 0.085, 1.405), (-0.185, 0.1, 0.075), (-0.185, 0.1, 1.405), (0.185, 0.085, 0.075), (0.185, 0.085, 1.405), (0.185, 0.1, 0.075), (0.185, 0.1, 1.405)], [], [(5, 1, 3, 7), (5, 4, 0, 1), (7, 6, 4, 5), (3, 2, 6, 7), (0, 4, 6, 2), (1, 0, 2, 3), (8, 9, 11, 10), (10, 11, 15, 14), (14, 15, 13, 12), (12, 13, 9, 8), (10, 14, 12, 8), (15, 11, 9, 13), (16, 17, 19, 18), (18, 19, 23, 22), (22, 23, 21, 20), (20, 21, 17, 16), (18, 22, 20, 16), (23, 19, 17, 21), (29, 25, 27, 31), (29, 28, 24, 25), (31, 30, 28, 29), (27, 26, 30, 31), (24, 28, 30, 26), (25, 24, 26, 27), (37, 33, 35, 39), (37, 36, 32, 33), (39, 38, 36, 37), (35, 34, 38, 39), (32, 36, 38, 34), (33, 32, 34, 35), (45, 41, 43, 47), (45, 44, 40, 41), (47, 46, 44, 45), (43, 42, 46, 47), (40, 44, 46, 42), (41, 40, 42, 43), (53, 49, 51, 55), (53, 52, 48, 49), (55, 54, 52, 53), (51, 50, 54, 55), (48, 52, 54, 50), (49, 48, 50, 51), (61, 57, 59, 63), (61, 60, 56, 57), (63, 62, 60, 61), (59, 58, 62, 63), (56, 60, 62, 58), (57, 56, 58, 59), (69, 65, 67, 71), (69, 68, 64, 65), (71, 70, 68, 69), (67, 66, 70, 71), (64, 68, 70, 66), (65, 64, 66, 67), (72, 73, 75, 74), (74, 75, 79, 78), (78, 79, 77, 76), (76, 77, 73, 72), (74, 78, 76, 72), (79, 75, 73, 77), (80, 81, 83, 82), (82, 83, 87, 86), (86, 87, 85, 84), (84, 85, 81, 80), (82, 86, 84, 80), (87, 83, 81, 85), (88, 89, 91, 90), (90, 91, 95, 94), (94, 95, 93, 92), (92, 93, 89, 88), (90, 94, 92, 88), (95, 91, 89, 93), (96, 97, 99, 98), (98, 99, 103, 102), (102, 103, 101, 100), (100, 101, 97, 96), (98, 102, 100, 96), (103, 99, 97, 101), (104, 105, 107, 106), (106, 107, 111, 110), (110, 111, 109, 108), (108, 109, 105, 104), (106, 110, 108, 104), (111, 107, 105, 109), (112, 113, 115, 114), (114, 115, 119, 118), (118, 119, 117, 116), (116, 117, 113, 112), (114, 118, 116, 112), (119, 115, 113, 117), (120, 121, 123, 122), (122, 123, 127, 126), (126, 127, 125, 124), (124, 125, 121, 120), (122, 126, 124, 120), (127, 123, 121, 125), (128, 129, 131, 130), (130, 131, 135, 134), (134, 135, 133, 132), (132, 133, 129, 128), (130, 134, 132, 128), (135, 131, 129, 133), (137, 139, 138, 136), (143, 142, 140, 141), (144, 145, 147, 146), (146, 147, 151, 150), (150, 151, 149, 148), (148, 149, 145, 144), (146, 150, 148, 144), (151, 147, 145, 149), (153, 155, 154, 152), (159, 157, 156, 158), (160, 161, 163, 162), (162, 163, 167, 166), (166, 167, 165, 164), (164, 165, 161, 160), (162, 166, 164, 160), (167, 163, 161, 165), (169, 171, 170, 168), (175, 174, 172, 173), (176, 177, 179, 178), (178, 179, 183, 182), (182, 183, 181, 180), (180, 181, 177, 176), (178, 182, 180, 176), (183, 179, 177, 181), (185, 186, 187, 188, 189, 184), (191, 190, 195, 194, 193, 192), (188, 194, 195, 189), (186, 192, 193, 187), (184, 190, 191, 185), (189, 195, 190, 184), (187, 193, 194, 188), (185, 191, 192, 186), (196, 197, 199, 198), (198, 199, 203, 202), (202, 203, 201, 200), (200, 201, 197, 196), (197, 201, 203, 199), (198, 202, 200, 196)])
me_cube_008.polygons.foreach_set('material_index', [0, 0, 0, 0, 0, 0, 0, 0, 0, 0, 0, 0, 0, 0, 0, 0, 0, 0, 0, 0, 0, 0, 0, 0, 0, 0, 0, 0, 0, 0, 1, 1, 1, 1, 1, 1, 1, 1, 1, 1, 1, 1, 1, 1, 1, 1, 1, 1, 1, 1, 1, 1, 1, 1, 0, 0, 0, 0, 0, 0, 0, 0, 0, 0, 0, 0, 0, 0, 0, 0, 0, 0, 0, 0, 0, 0, 0, 0, 0, 0, 0, 0, 0, 0, 0, 0, 0, 0, 1, 0, 0, 0, 0, 0, 0, 1, 1, 1, 1, 1, 1, 1, 1, 1, 1, 1, 1, 1, 1, 1, 1, 1, 1, 1, 1, 1, 1, 1, 1, 1, 1, 1, 1, 1, 1, 1, 1, 1, 1, 1, 1, 1, 1, 1, 0, 0, 0, 0, 0, 0])
_uv = me_cube_008.uv_layers.new(name='UVMap')
_uv.uv.foreach_set('vector', [0.125, 0.5, 0.375, 0.5, 0.375, 0.75, 0.125, 0.75, 0.375, 0.25, 0.625, 0.25, 0.625, 0.5, 0.375, 0.5, 0.375, 0.0, 0.625, 0.0, 0.625, 0.25, 0.375, 0.25, 0.375, 0.75, 0.625, 0.75, 0.625, 1.0, 0.375, 1.0, 0.625, 0.5, 0.875, 0.5, 0.875, 0.75, 0.625, 0.75, 0.375, 0.5, 0.625, 0.5, 0.625, 0.75, 0.375, 0.75, 0.375, 0.0, 0.625, 0.0, 0.625, 0.25, 0.375, 0.25, 0.375, 0.25, 0.625, 0.25, 0.625, 0.5, 0.375, 0.5, 0.375, 0.5, 0.625, 0.5, 0.625, 0.75, 0.375, 0.75, 0.375, 0.75, 0.625, 0.75, 0.625, 1.0, 0.375, 1.0, 0.125, 0.5, 0.375, 0.5, 0.375, 0.75, 0.125, 0.75, 0.625, 0.5, 0.875, 0.5, 0.875, 0.75, 0.625, 0.75, 0.375, 0.0, 0.625, 0.0, 0.625, 0.25, 0.375, 0.25, 0.375, 0.25, 0.625, 0.25, 0.625, 0.5, 0.375, 0.5, 0.375, 0.5, 0.625, 0.5, 0.625, 0.75, 0.375, 0.75, 0.375, 0.75, 0.625, 0.75, 0.625, 1.0, 0.375, 1.0, 0.125, 0.5, 0.375, 0.5, 0.375, 0.75, 0.125, 0.75, 0.625, 0.5, 0.875, 0.5, 0.875, 0.75, 0.625, 0.75, 0.125, 0.5, 0.375, 0.5, 0.375, 0.75, 0.125, 0.75, 0.375, 0.25, 0.625, 0.25, 0.625, 0.5, 0.375, 0.5, 0.375, 0.0, 0.625, 0.0, 0.625, 0.25, 0.375, 0.25, 0.375, 0.75, 0.625, 0.75, 0.625, 1.0, 0.375, 1.0, 0.625, 0.5, 0.875, 0.5, 0.875, 0.75, 0.625, 0.75, 0.375, 0.5, 0.625, 0.5, 0.625, 0.75, 0.375, 0.75, 0.125, 0.5, 0.375, 0.5, 0.375, 0.75, 0.125, 0.75, 0.375, 0.25, 0.625, 0.25, 0.625, 0.5, 0.375, 0.5, 0.375, 0.0, 0.625, 0.0, 0.625, 0.25, 0.375, 0.25, 0.375, 0.75, 0.625, 0.75, 0.625, 1.0, 0.375, 1.0, 0.625, 0.5, 0.875, 0.5, 0.875, 0.75, 0.625, 0.75, 0.375, 0.5, 0.625, 0.5, 0.625, 0.75, 0.375, 0.75, 0.125, 0.5, 0.375, 0.5, 0.375, 0.75, 0.125, 0.75, 0.375, 0.25, 0.625, 0.25, 0.625, 0.5, 0.375, 0.5, 0.375, 0.0, 0.625, 0.0, 0.625, 0.25, 0.375, 0.25, 0.375, 0.75, 0.625, 0.75, 0.625, 1.0, 0.375, 1.0, 0.625, 0.5, 0.875, 0.5, 0.875, 0.75, 0.625, 0.75, 0.375, 0.5, 0.625, 0.5, 0.625, 0.75, 0.375, 0.75, 0.125, 0.5, 0.375, 0.5, 0.375, 0.75, 0.125, 0.75, 0.375, 0.25, 0.625, 0.25, 0.625, 0.5, 0.375, 0.5, 0.375, 0.0, 0.625, 0.0, 0.625, 0.25, 0.375, 0.25, 0.375, 0.75, 0.625, 0.75, 0.625, 1.0, 0.375, 1.0, 0.625, 0.5, 0.875, 0.5, 0.875, 0.75, 0.625, 0.75, 0.375, 0.5, 0.625, 0.5, 0.625, 0.75, 0.375, 0.75, 0.125, 0.5, 0.375, 0.5, 0.375, 0.75, 0.125, 0.75, 0.375, 0.25, 0.625, 0.25, 0.625, 0.5, 0.375, 0.5, 0.375, 0.0, 0.625, 0.0, 0.625, 0.25, 0.375, 0.25, 0.375, 0.75, 0.625, 0.75, 0.625, 1.0, 0.375, 1.0, 0.625, 0.5, 0.875, 0.5, 0.875, 0.75, 0.625, 0.75, 0.375, 0.5, 0.625, 0.5, 0.625, 0.75, 0.375, 0.75, 0.125, 0.5, 0.375, 0.5, 0.375, 0.75, 0.125, 0.75, 0.375, 0.25, 0.625, 0.25, 0.625, 0.5, 0.375, 0.5, 0.375, 0.0, 0.625, 0.0, 0.625, 0.25, 0.375, 0.25, 0.375, 0.75, 0.625, 0.75, 0.625, 1.0, 0.375, 1.0, 0.625, 0.5, 0.875, 0.5, 0.875, 0.75, 0.625, 0.75, 0.375, 0.5, 0.625, 0.5, 0.625, 0.75, 0.375, 0.75, 0.375, 0.0, 0.625, 0.0, 0.625, 0.25, 0.375, 0.25, 0.375, 0.25, 0.625, 0.25, 0.625, 0.5, 0.375, 0.5, 0.375, 0.5, 0.625, 0.5, 0.625, 0.75, 0.375, 0.75, 0.375, 0.75, 0.625, 0.75, 0.625, 1.0, 0.375, 1.0, 0.125, 0.5, 0.375, 0.5, 0.375, 0.75, 0.125, 0.75, 0.625, 0.5, 0.875, 0.5, 0.875, 0.75, 0.625, 0.75, 0.375, 0.0, 0.625, 0.0, 0.625, 0.25, 0.375, 0.25, 0.375, 0.25, 0.625, 0.25, 0.625, 0.5, 0.375, 0.5, 0.375, 0.5, 0.625, 0.5, 0.625, 0.75, 0.375, 0.75, 0.375, 0.75, 0.625, 0.75, 0.625, 1.0, 0.375, 1.0, 0.125, 0.5, 0.375, 0.5, 0.375, 0.75, 0.125, 0.75, 0.625, 0.5, 0.875, 0.5, 0.875, 0.75, 0.625, 0.75, 0.375, 0.0, 0.625, 0.0, 0.625, 0.25, 0.375, 0.25, 0.375, 0.25, 0.625, 0.25, 0.625, 0.5, 0.375, 0.5, 0.375, 0.5, 0.625, 0.5, 0.625, 0.75, 0.375, 0.75, 0.375, 0.75, 0.625, 0.75, 0.625, 1.0, 0.375, 1.0, 0.125, 0.5, 0.375, 0.5, 0.375, 0.75, 0.125, 0.75, 0.625, 0.5, 0.875, 0.5, 0.875, 0.75, 0.625, 0.75, 0.375, 0.0, 0.625, 0.0, 0.625, 0.25, 0.375, 0.25, 0.375, 0.25, 0.625, 0.25, 0.625, 0.5, 0.375, 0.5, 0.375, 0.5, 0.625, 0.5, 0.625, 0.75, 0.375, 0.75, 0.375, 0.75, 0.625, 0.75, 0.625, 1.0, 0.375, 1.0, 0.125, 0.5, 0.375, 0.5, 0.375, 0.75, 0.125, 0.75, 0.625, 0.5, 0.875, 0.5, 0.875, 0.75, 0.625, 0.75, 0.375, 0.0, 0.625, 0.0, 0.625, 0.25, 0.375, 0.25, 0.375, 0.25, 0.625, 0.25, 0.625, 0.5, 0.375, 0.5, 0.375, 0.5, 0.625, 0.5, 0.625, 0.75, 0.375, 0.75, 0.375, 0.75, 0.625, 0.75, 0.625, 1.0, 0.375, 1.0, 0.125, 0.5, 0.375, 0.5, 0.375, 0.75, 0.125, 0.75, 0.625, 0.5, 0.875, 0.5, 0.875, 0.75, 0.625, 0.75, 0.375, 0.0, 0.625, 0.0, 0.625, 0.25, 0.375, 0.25, 0.375, 0.25, 0.625, 0.25, 0.625, 0.5, 0.375, 0.5, 0.375, 0.5, 0.625, 0.5, 0.625, 0.75, 0.375, 0.75, 0.375, 0.75, 0.625, 0.75, 0.625, 1.0, 0.375, 1.0, 0.125, 0.5, 0.375, 0.5, 0.375, 0.75, 0.125, 0.75, 0.625, 0.5, 0.875, 0.5, 0.875, 0.75, 0.625, 0.75, 0.375, 0.0, 0.625, 0.0, 0.625, 0.25, 0.375, 0.25, 0.375, 0.25, 0.625, 0.25, 0.625, 0.5, 0.375, 0.5, 0.375, 0.5, 0.625, 0.5, 0.625, 0.75, 0.375, 0.75, 0.375, 0.75, 0.625, 0.75, 0.625, 1.0, 0.375, 1.0, 0.125, 0.5, 0.375, 0.5, 0.375, 0.75, 0.125, 0.75, 0.625, 0.5, 0.875, 0.5, 0.875, 0.75, 0.625, 0.75, 0.375, 0.0, 0.625, 0.0, 0.625, 0.25, 0.375, 0.25, 0.375, 0.25, 0.625, 0.25, 0.625, 0.5, 0.375, 0.5, 0.375, 0.5, 0.625, 0.5, 0.625, 0.75, 0.375, 0.75, 0.375, 0.75, 0.625, 0.75, 0.625, 1.0, 0.375, 1.0, 0.125, 0.5, 0.375, 0.5, 0.375, 0.75, 0.125, 0.75, 0.625, 0.5, 0.875, 0.5, 0.875, 0.75, 0.625, 0.75, 0.125, 0.5, 0.375, 0.5, 0.375, 0.75, 0.125, 0.75, 0.625, 0.5, 0.625, 0.75, 0.875, 0.75, 0.875, 0.5, 0.375, 0.0, 0.625, 0.0, 0.625, 0.25, 0.375, 0.25, 0.375, 0.25, 0.625, 0.25, 0.625, 0.5, 0.375, 0.5, 0.375, 0.5, 0.625, 0.5, 0.625, 0.75, 0.375, 0.75, 0.375, 0.75, 0.625, 0.75, 0.625, 1.0, 0.375, 1.0, 0.125, 0.5, 0.375, 0.5, 0.375, 0.75, 0.125, 0.75, 0.625, 0.5, 0.875, 0.5, 0.875, 0.75, 0.625, 0.75, 0.125, 0.5, 0.375, 0.5, 0.375, 0.75, 0.125, 0.75, 0.625, 0.5, 0.875, 0.5, 0.875, 0.75, 0.625, 0.75, 0.375, 0.0, 0.625, 0.0, 0.625, 0.25, 0.375, 0.25, 0.375, 0.25, 0.625, 0.25, 0.625, 0.5, 0.375, 0.5, 0.375, 0.5, 0.625, 0.5, 0.625, 0.75, 0.375, 0.75, 0.375, 0.75, 0.625, 0.75, 0.625, 1.0, 0.375, 1.0, 0.125, 0.5, 0.375, 0.5, 0.375, 0.75, 0.125, 0.75, 0.625, 0.5, 0.875, 0.5, 0.875, 0.75, 0.625, 0.75, 0.125, 0.5, 0.375, 0.5, 0.375, 0.75, 0.125, 0.75, 0.625, 0.5, 0.625, 0.75, 0.875, 0.75, 0.875, 0.5, 0.375, 0.0, 0.625, 0.0, 0.625, 0.25, 0.375, 0.25, 0.375, 0.25, 0.625, 0.25, 0.625, 0.5, 0.375, 0.5, 0.375, 0.5, 0.625, 0.5, 0.625, 0.75, 0.375, 0.75, 0.375, 0.75, 0.625, 0.75, 0.625, 1.0, 0.375, 1.0, 0.125, 0.5, 0.375, 0.5, 0.375, 0.75, 0.125, 0.75, 0.625, 0.5, 0.875, 0.5, 0.875, 0.75, 0.625, 0.75, 0.0, 0.0, 0.0, 0.0, 0.0, 0.0, 0.0, 0.0, 0.0, 0.0, 0.0, 0.0, 0.0, 0.0, 0.0, 0.0, 0.0, 0.0, 0.0, 0.0, 0.0, 0.0, 0.0, 0.0, 0.0, 0.0, 0.0, 0.0, 0.0, 0.0, 0.0, 0.0, 0.0, 0.0, 0.0, 0.0, 0.0, 0.0, 0.0, 0.0, 0.0, 0.0, 0.0, 0.0, 0.0, 0.0, 0.0, 0.0, 0.0, 0.0, 0.0, 0.0, 0.0, 0.0, 0.0, 0.0, 0.0, 0.0, 0.0, 0.0, 0.0, 0.0, 0.0, 0.0, 0.0, 0.0, 0.0, 0.0, 0.0, 0.0, 0.0, 0.0, 0.375, 0.0, 0.625, 0.0, 0.625, 0.25, 0.375, 0.25, 0.375, 0.25, 0.625, 0.25, 0.625, 0.5, 0.375, 0.5, 0.375, 0.5, 0.625, 0.5, 0.625, 0.75, 0.375, 0.75, 0.375, 0.75, 0.625, 0.75, 0.625, 1.0, 0.375, 1.0, 0.625, 1.0, 0.625, 0.75, 0.625, 0.5, 0.625, 0.25, 0.375, 0.25, 0.375, 0.5, 0.375, 0.75, 0.375, 1.0])
me_cube_008.materials.append(mat_muebles)
me_cube_008.materials.append(mat_vidrio)
me_cube_008.use_remesh_fix_poles = True
me_cube_008.use_remesh_preserve_attributes = False
me_cube_008.use_mirror_vertex_groups = False
me_cube_008.update()
me_cube_010 = bpy.data.meshes.new('Cube.010')
me_cube_010.from_pydata([(0.185, 0.1, 0.39), (0.185, 0.1, 0.375), (0.185, -0.1, 0.39), (0.185, -0.1, 0.375), (-0.185, 0.1, 0.39), (-0.185, 0.1, 0.375), (-0.185, -0.1, 0.39), (-0.185, -0.1, 0.375), (-0.2, -0.1, -8.464e-08), (-0.2, -0.1, 0.39), (-0.2, 0.1, -8.464e-08), (-0.2, 0.1, 0.39), (-0.185, -0.1, -8.464e-08), (-0.185, -0.1, 0.39), (-0.185, 0.1, -8.464e-08), (-0.185, 0.1, 0.39), (0.185, -0.1, -8.464e-08), (0.185, -0.1, 0.39), (0.185, 0.1, -8.464e-08), (0.185, 0.1, 0.39), (0.2, -0.1, -8.464e-08), (0.2, -0.1, 0.39), (0.2, 0.1, -8.464e-08), (0.2, 0.1, 0.39), (0.185, 0.085, 0.015), (0.185, 0.085, -8.196e-08), (0.185, -0.1, 0.015), (0.185, -0.1, -8.196e-08), (-0.185, 0.085, 0.015), (-0.185, 0.085, -8.196e-08), (-0.185, -0.1, 0.015), (-0.185, -0.1, -8.196e-08), (-0.2, -0.115, -8.196e-08), (-0.2, -0.115, 0.39), (-0.2, -0.1, -8.196e-08), (-0.2, -0.1, 0.39), (-0.135, -0.115, -8.196e-08), (-0.135, -0.115, 0.39), (-0.135, -0.1, -8.196e-08), (-0.135, -0.1, 0.39), (0.135, -0.115, -8.196e-08), (0.135, -0.115, 0.39), (0.135, -0.1, -8.196e-08), (0.135, -0.1, 0.39), (0.2, -0.115, -8.196e-08), (0.2, -0.115, 0.39), (0.2, -0.1, -8.196e-08), (0.2, -0.1, 0.39), (-0.135, -0.115, 0.325), (-0.135, -0.115, 0.39), (-0.135, -0.1, 0.325), (-0.135, -0.1, 0.39), (0.135, -0.115, 0.325), (0.135, -0.115, 0.39), (0.135, -0.1, 0.325), (0.135, -0.1, 0.39), (-0.135, -0.115, -8.196e-08), (-0.135, -0.115, 0.065), (-0.135, -0.1, -8.196e-08), (-0.135, -0.1, 0.065), (0.135, -0.115, -8.196e-08), (0.135, -0.115, 0.065), (0.135, -0.1, -8.196e-08), (0.135, -0.1, 0.065), (-0.135, -0.11, 0.065), (-0.135, -0.11, 0.325), (-0.135, -0.105, 0.065), (-0.135, -0.105, 0.325), (0.135, -0.11, 0.065), (0.135, -0.11, 0.325), (0.135, -0.105, 0.065), (0.135, -0.105, 0.325), (-0.135, -0.115, 0.39), (-0.135, -0.1, 0.39), (0.135, -0.115, 0.39), (0.135, -0.1, 0.39), (0.1741, -0.115, 0.27), (0.1591, -0.115, 0.27), (0.1591, -0.13, 0.27), (0.152, -0.136, 0.27), (0.1594, -0.1442, 0.27), (0.1741, -0.13, 0.27), (0.1741, -0.115, 0.12), (0.1591, -0.115, 0.12), (0.1591, -0.13, 0.12), (0.152, -0.136, 0.12), (0.1594, -0.1442, 0.12), (0.1741, -0.13, 0.12), (-0.185, 0.085, -8.196e-08), (-0.185, 0.085, 0.375), (-0.185, 0.1, -8.196e-08), (-0.185, 0.1, 0.375), (0.185, 0.085, -8.196e-08), (0.185, 0.085, 0.375), (0.185, 0.1, -8.196e-08), (0.185, 0.1, 0.375), (0.185, 0.1, 0.2), (0.185, 0.1, 0.195), (0.185, -0.1, 0.2), (0.185, -0.1, 0.195), (-0.185, 0.1, 0.2), (-0.185, 0.1, 0.195), (-0.185, -0.1, 0.2), (-0.185, -0.1, 0.195)], [], [(5, 1, 3, 7), (5, 4, 0, 1), (7, 6, 4, 5), (3, 2, 6, 7), (0, 4, 6, 2), (1, 0, 2, 3), (8, 9, 11, 10), (10, 11, 15, 14), (14, 15, 13, 12), (12, 13, 9, 8), (10, 14, 12, 8), (15, 11, 9, 13), (16, 17, 19, 18), (18, 19, 23, 22), (22, 23, 21, 20), (20, 21, 17, 16), (18, 22, 20, 16), (23, 19, 17, 21), (29, 25, 27, 31), (29, 28, 24, 25), (31, 30, 28, 29), (27, 26, 30, 31), (24, 28, 30, 26), (25, 24, 26, 27), (32, 33, 35, 34), (34, 35, 39, 38), (38, 39, 37, 36), (36, 37, 33, 32), (34, 38, 36, 32), (39, 35, 33, 37), (40, 41, 43, 42), (42, 43, 47, 46), (46, 47, 45, 44), (44, 45, 41, 40), (42, 46, 44, 40), (47, 43, 41, 45), (48, 49, 51, 50), (50, 51, 55, 54), (54, 55, 53, 52), (52, 53, 49, 48), (50, 54, 52, 48), (55, 51, 49, 53), (56, 57, 59, 58), (58, 59, 63, 62), (62, 63, 61, 60), (60, 61, 57, 56), (58, 62, 60, 56), (63, 59, 57, 61), (64, 65, 67, 66), (66, 67, 71, 70), (70, 71, 69, 68), (68, 69, 65, 64), (66, 70, 68, 64), (71, 67, 65, 69), (75, 74, 72, 73), (77, 78, 79, 80, 81, 76), (83, 82, 87, 86, 85, 84), (80, 86, 87, 81), (78, 84, 85, 79), (76, 82, 83, 77), (81, 87, 82, 76), (79, 85, 86, 80), (77, 83, 84, 78), (88, 89, 91, 90), (90, 91, 95, 94), (94, 95, 93, 92), (92, 93, 89, 88), (89, 93, 95, 91), (90, 94, 92, 88), (101, 97, 99, 103), (103, 102, 100, 101), (96, 100, 102, 98), (97, 96, 98, 99), (98, 102, 103, 99), (97, 101, 100, 96)])
me_cube_010.polygons.foreach_set('material_index', [0, 0, 0, 0, 0, 0, 0, 0, 0, 0, 0, 0, 0, 0, 0, 0, 0, 0, 0, 0, 0, 0, 0, 0, 0, 0, 0, 0, 0, 0, 0, 0, 0, 0, 0, 0, 0, 0, 0, 0, 1, 0, 0, 0, 0, 0, 0, 1, 1, 1, 1, 1, 1, 1, 1, 1, 1, 1, 1, 1, 1, 1, 1, 0, 0, 0, 0, 0, 0, 1, 1, 1, 1, 1, 1])
_uv = me_cube_010.uv_layers.new(name='UVMap')
_uv.uv.foreach_set('vector', [0.125, 0.5, 0.375, 0.5, 0.375, 0.75, 0.125, 0.75, 0.375, 0.25, 0.625, 0.25, 0.625, 0.5, 0.375, 0.5, 0.375, 0.0, 0.625, 0.0, 0.625, 0.25, 0.375, 0.25, 0.375, 0.75, 0.625, 0.75, 0.625, 1.0, 0.375, 1.0, 0.625, 0.5, 0.875, 0.5, 0.875, 0.75, 0.625, 0.75, 0.375, 0.5, 0.625, 0.5, 0.625, 0.75, 0.375, 0.75, 0.375, 0.0, 0.625, 0.0, 0.625, 0.25, 0.375, 0.25, 0.375, 0.25, 0.625, 0.25, 0.625, 0.5, 0.375, 0.5, 0.375, 0.5, 0.625, 0.5, 0.625, 0.75, 0.375, 0.75, 0.375, 0.75, 0.625, 0.75, 0.625, 1.0, 0.375, 1.0, 0.125, 0.5, 0.375, 0.5, 0.375, 0.75, 0.125, 0.75, 0.625, 0.5, 0.875, 0.5, 0.875, 0.75, 0.625, 0.75, 0.375, 0.0, 0.625, 0.0, 0.625, 0.25, 0.375, 0.25, 0.375, 0.25, 0.625, 0.25, 0.625, 0.5, 0.375, 0.5, 0.375, 0.5, 0.625, 0.5, 0.625, 0.75, 0.375, 0.75, 0.375, 0.75, 0.625, 0.75, 0.625, 1.0, 0.375, 1.0, 0.125, 0.5, 0.375, 0.5, 0.375, 0.75, 0.125, 0.75, 0.625, 0.5, 0.875, 0.5, 0.875, 0.75, 0.625, 0.75, 0.125, 0.5, 0.375, 0.5, 0.375, 0.75, 0.125, 0.75, 0.375, 0.25, 0.625, 0.25, 0.625, 0.5, 0.375, 0.5, 0.375, 0.0, 0.625, 0.0, 0.625, 0.25, 0.375, 0.25, 0.375, 0.75, 0.625, 0.75, 0.625, 1.0, 0.375, 1.0, 0.625, 0.5, 0.875, 0.5, 0.875, 0.75, 0.625, 0.75, 0.375, 0.5, 0.625, 0.5, 0.625, 0.75, 0.375, 0.75, 0.375, 0.0, 0.625, 0.0, 0.625, 0.25, 0.375, 0.25, 0.375, 0.25, 0.625, 0.25, 0.625, 0.5, 0.375, 0.5, 0.375, 0.5, 0.625, 0.5, 0.625, 0.75, 0.375, 0.75, 0.375, 0.75, 0.625, 0.75, 0.625, 1.0, 0.375, 1.0, 0.125, 0.5, 0.375, 0.5, 0.375, 0.75, 0.125, 0.75, 0.625, 0.5, 0.875, 0.5, 0.875, 0.75, 0.625, 0.75, 0.375, 0.0, 0.625, 0.0, 0.625, 0.25, 0.375, 0.25, 0.375, 0.25, 0.625, 0.25, 0.625, 0.5, 0.375, 0.5, 0.375, 0.5, 0.625, 0.5, 0.625, 0.75, 0.375, 0.75, 0.375, 0.75, 0.625, 0.75, 0.625, 1.0, 0.375, 1.0, 0.125, 0.5, 0.375, 0.5, 0.375, 0.75, 0.125, 0.75, 0.625, 0.5, 0.875, 0.5, 0.875, 0.75, 0.625, 0.75, 0.375, 0.0, 0.625, 0.0, 0.625, 0.25, 0.375, 0.25, 0.375, 0.25, 0.625, 0.25, 0.625, 0.5, 0.375, 0.5, 0.375, 0.5, 0.625, 0.5, 0.625, 0.75, 0.375, 0.75, 0.375, 0.75, 0.625, 0.75, 0.625, 1.0, 0.375, 1.0, 0.125, 0.5, 0.375, 0.5, 0.375, 0.75, 0.125, 0.75, 0.625, 0.5, 0.875, 0.5, 0.875, 0.75, 0.625, 0.75, 0.375, 0.0, 0.625, 0.0, 0.625, 0.25, 0.375, 0.25, 0.375, 0.25, 0.625, 0.25, 0.625, 0.5, 0.375, 0.5, 0.375, 0.5, 0.625, 0.5, 0.625, 0.75, 0.375, 0.75, 0.375, 0.75, 0.625, 0.75, 0.625, 1.0, 0.375, 1.0, 0.125, 0.5, 0.375, 0.5, 0.375, 0.75, 0.125, 0.75, 0.625, 0.5, 0.875, 0.5, 0.875, 0.75, 0.625, 0.75, 0.375, 0.0, 0.625, 0.0, 0.625, 0.25, 0.375, 0.25, 0.375, 0.25, 0.625, 0.25, 0.625, 0.5, 0.375, 0.5, 0.375, 0.5, 0.625, 0.5, 0.625, 0.75, 0.375, 0.75, 0.375, 0.75, 0.625, 0.75, 0.625, 1.0, 0.375, 1.0, 0.125, 0.5, 0.375, 0.5, 0.375, 0.75, 0.125, 0.75, 0.625, 0.5, 0.875, 0.5, 0.875, 0.75, 0.625, 0.75, 0.625, 0.5, 0.625, 0.75, 0.875, 0.75, 0.875, 0.5, 0.0, 0.0, 0.0, 0.0, 0.0, 0.0, 0.0, 0.0, 0.0, 0.0, 0.0, 0.0, 0.0, 0.0, 0.0, 0.0, 0.0, 0.0, 0.0, 0.0, 0.0, 0.0, 0.0, 0.0, 0.0, 0.0, 0.0, 0.0, 0.0, 0.0, 0.0, 0.0, 0.0, 0.0, 0.0, 0.0, 0.0, 0.0, 0.0, 0.0, 0.0, 0.0, 0.0, 0.0, 0.0, 0.0, 0.0, 0.0, 0.0, 0.0, 0.0, 0.0, 0.0, 0.0, 0.0, 0.0, 0.0, 0.0, 0.0, 0.0, 0.0, 0.0, 0.0, 0.0, 0.0, 0.0, 0.0, 0.0, 0.0, 0.0, 0.0, 0.0, 0.375, 0.0, 0.625, 0.0, 0.625, 0.25, 0.375, 0.25, 0.375, 0.25, 0.625, 0.25, 0.625, 0.5, 0.375, 0.5, 0.375, 0.5, 0.625, 0.5, 0.625, 0.75, 0.375, 0.75, 0.375, 0.75, 0.625, 0.75, 0.625, 1.0, 0.375, 1.0, 0.625, 1.0, 0.625, 0.75, 0.625, 0.5, 0.625, 0.25, 0.375, 0.25, 0.375, 0.5, 0.375, 0.75, 0.375, 1.0, 0.125, 0.5, 0.375, 0.5, 0.375, 0.75, 0.125, 0.75, 0.375, 0.0, 0.625, 0.0, 0.625, 0.25, 0.375, 0.25, 0.625, 0.5, 0.875, 0.5, 0.875, 0.75, 0.625, 0.75, 0.375, 0.5, 0.625, 0.5, 0.625, 0.75, 0.375, 0.75, 0.625, 0.75, 0.625, 0.0, 0.125, 0.75, 0.375, 0.75, 0.375, 0.5, 0.125, 0.5, 0.625, 0.25, 0.625, 0.5])
me_cube_010.materials.append(mat_muebles)
me_cube_010.materials.append(mat_vidrio)
me_cube_010.use_remesh_fix_poles = True
me_cube_010.use_remesh_preserve_attributes = False
me_cube_010.use_mirror_vertex_groups = False
me_cube_010.update()
me_plane = bpy.data.meshes.new('Plane')
me_plane.from_pydata([(-5.0, -5.0, 0.0), (5.0, -5.0, 0.0), (-5.0, 0.2494, 0.0), (5.0, 0.2494, 0.0), (-5.0, -5.0, -0.1), (5.0, -5.0, -0.1), (-5.0, 0.2494, -0.1), (5.0, 0.2494, -0.1), (-5.0, 0.165, 0.0), (5.0, 0.165, 0.0), (-5.0, 0.165, -0.1), (5.0, 0.165, -0.1), (5.0, 0.165, 2.5), (5.0, 0.2494, 2.5), (-5.0, 0.2494, 2.5), (-5.0, 0.165, 2.5)], [], [(9, 8, 15, 12), (10, 11, 7, 6), (9, 3, 7, 11), (8, 0, 4, 10), (3, 2, 6, 7), (0, 1, 5, 4), (2, 8, 10, 6), (1, 9, 11, 5), (4, 5, 11, 10), (0, 8, 9, 1), (15, 14, 13, 12), (3, 9, 12, 13), (2, 3, 13, 14), (8, 2, 14, 15)])
me_plane.polygons.foreach_set('material_index', [0, 0, 0, 1, 0, 0, 0, 0, 1, 1, 0, 0, 0, 0])
_uv = me_plane.uv_layers.new(name='UVMap')
_uv.uv.foreach_set('vector', [1.0, 0.5016, 0.0, 0.5016, 0.0, 0.5016, 1.0, 0.5016, 0.0, 0.5016, 1.0, 0.5016, 1.0, 1.0, 0.0, 1.0, 1.0, 0.5016, 1.0, 1.0, 1.0, 1.0, 1.0, 0.5016, 0.0, 0.5016, 0.0, 0.0, 0.0, 0.0, 0.0, 0.5016, 1.0, 1.0, 0.0, 1.0, 0.0, 1.0, 1.0, 1.0, 0.0, 0.0, 1.0, 0.0, 1.0, 0.0, 0.0, 0.0, 0.0, 1.0, 0.0, 0.5016, 0.0, 0.5016, 0.0, 1.0, 1.0, 0.0, 1.0, 0.5016, 1.0, 0.5016, 1.0, 0.0, 0.0, 0.0, 1.0, 0.0, 1.0, 0.5016, 0.0, 0.5016, 0.0, 0.0, 0.0, 0.5016, 1.0, 0.5016, 1.0, 0.0, 0.0, 0.5016, 0.0, 1.0, 1.0, 1.0, 1.0, 0.5016, 1.0, 1.0, 1.0, 0.5016, 1.0, 0.5016, 1.0, 1.0, 0.0, 1.0, 1.0, 1.0, 1.0, 1.0, 0.0, 1.0, 0.0, 0.5016, 0.0, 1.0, 0.0, 1.0, 0.0, 0.5016])
me_plane.materials.append(mat_pared)
me_plane.materials.append(mat_suelo)
me_plane.use_remesh_fix_poles = True
me_plane.use_remesh_preserve_attributes = False
me_plane.use_mirror_vertex_groups = False
me_plane.update()

# ---- objects
ob_stand_blanco = bpy.data.objects.new('stand-blanco', me_cube_001)
ob_escritorio_salon = bpy.data.objects.new('escritorio-salon', me_cube_006)
ob_mesa_tv = bpy.data.objects.new('mesa-tv', me_cube_007)
ob_stand_alto = bpy.data.objects.new('stand-alto', me_cube_008)
ob_stand_cuadro = bpy.data.objects.new('stand-cuadro', me_cube_010)
ob_stand_cuadro_001 = bpy.data.objects.new('stand-cuadro.001', me_cube_010)
ob_plane = bpy.data.objects.new('Plane', me_plane)

# ---- transforms, parenting, visibility, modifiers, constraints
ob_stand_blanco.location = (1.5, 0.0, 0.0)
ob_stand_blanco.lock_rotations_4d = False
ob_stand_blanco.empty_display_type = 'ARROWS'
ob_stand_blanco.lineart.crease_threshold = 0.0
_m = ob_stand_blanco.modifiers.new('Bevel', 'BEVEL')
_m.width = 0.001
_m.width_pct = 0.001
_m.limit_method = 'NONE'
ob_escritorio_salon.location = (-2.0, -0.095, 1.49e-08)
ob_escritorio_salon.lineart.crease_threshold = 0.0
_m = ob_escritorio_salon.modifiers.new('Bevel', 'BEVEL')
_m.width = 0.001
_m.width_pct = 0.001
_m.limit_method = 'NONE'
ob_mesa_tv.location = (0.09223, 1.557, 1.192e-07)
ob_mesa_tv.rotation_euler = (0.0, 0.0, 6.283)
ob_mesa_tv.lineart.crease_threshold = 0.0
_m = ob_mesa_tv.modifiers.new('Bevel', 'BEVEL')
_m.width = 0.001
_m.width_pct = 0.001
_m.limit_method = 'NONE'
ob_stand_alto.location = (0.7668, 0.065, 5.96e-08)
ob_stand_alto.rotation_euler = (0.0, 0.0, 6.283)
ob_stand_alto.lineart.crease_threshold = 0.0
ob_stand_cuadro.location = (-0.9408, 0.065, 1.116)
ob_stand_cuadro.rotation_euler = (0.0, 0.0, 6.283)
ob_stand_cuadro.lineart.crease_threshold = 0.0
ob_stand_cuadro_001.location = (-0.9408, 0.065, 1.896)
ob_stand_cuadro_001.rotation_euler = (-3.821e-15, -3.142, 6.283)
ob_stand_cuadro_001.lineart.crease_threshold = 0.0
ob_plane.location = (0.0, 0.0, 0.0)
ob_plane.lineart.crease_threshold = 0.0

# ---- collection membership
col_collection.objects.link(ob_stand_blanco)
col_collection.objects.link(ob_escritorio_salon)
col_collection.objects.link(ob_mesa_tv)
col_collection.objects.link(ob_stand_alto)
col_collection.objects.link(ob_stand_cuadro)
col_collection.objects.link(ob_stand_cuadro_001)
col_collection.objects.link(ob_plane)

# ---- scene / render settings (as saved in the file)
scene.frame_start = 1; scene.frame_end = 250; scene.frame_set(1)
scene.render.engine = 'CYCLES'
scene.cycles.use_denoising = False
scene.cycles.samples = 300
scene.cycles.sampling_pattern = 'TABULATED_SOBOL'
scene.cycles.use_adaptive_sampling = False
scene.cycles.use_light_tree = False
scene.view_settings.view_transform = 'Filmic'
bpy.context.view_layer.update()

# ---- added for rendering (the .blend has no active camera): camera
cam_auto = bpy.data.cameras.new('AutoCamera')
cam_auto.lens = 50.0
cam_auto.sensor_width = 36.0
cam_auto.clip_end = 1000.0
ob_auto_camera = bpy.data.objects.new('AutoCamera', cam_auto)
scene.collection.objects.link(ob_auto_camera)
ob_auto_camera.location = (10.7229, -15.2428, 9.77829)
ob_auto_camera.rotation_euler = (1.09748, -7.21219e-08, 0.694738)
scene.camera = ob_auto_camera
bpy.context.view_layer.update()
